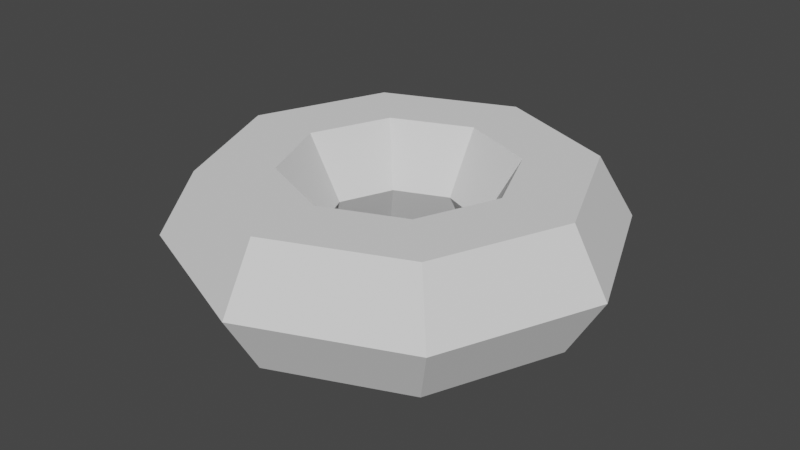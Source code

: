 # Source: savedonut_1.blend  (saved by Blender 2.92.15; exported with 4.5.12 LTS)
import bpy
from mathutils import Matrix  # noqa: F401  (used for matrix-valued properties, if any)

bpy.ops.wm.read_factory_settings(use_empty=True)
scene = bpy.context.scene
scene.name = 'Scene'

# ---- collections
col_collection = bpy.data.collections.new('Collection'); scene.collection.children.link(col_collection)

# ---- world
world_world = bpy.data.worlds.new('World'); scene.world = world_world
world_world.use_nodes = True; world_world.node_tree.nodes.clear()
_N = world_world.node_tree.nodes; _L = world_world.node_tree.links
n0 = _N.new('ShaderNodeOutputWorld'); n0.name = 'World Output'; n0.location = (300, 300)
n1 = _N.new('ShaderNodeBackground'); n1.name = 'Background'; n1.location = (10, 300)
n1.inputs[0].default_value = (0.05088, 0.05088, 0.05088, 1.0)
_L.new(n1.outputs[0], n0.inputs[0])
n0.is_active_output = True
world_world.color = (0.05088, 0.05088, 0.05088)
world_world.use_sun_shadow = False
world_world.sun_shadow_jitter_overblur = 0.0

# ---- meshes
me_torus = bpy.data.meshes.new('Torus')
me_torus.from_pydata([], [], [])
_uv = me_torus.uv_layers.new(name='UVMap')
_uv.uv.foreach_set('vector', [])
me_torus.use_remesh_fix_poles = True
me_torus.use_remesh_preserve_attributes = False
me_torus.use_mirror_vertex_groups = False
me_torus.update()
me_torus_001 = bpy.data.meshes.new('Torus.001')
me_torus_001.from_pydata([(-0.7566, 0.7566, 0.0), (-0.6329, 0.6329, 0.3031), (-0.3854, 0.3854, 0.3031), (-0.2616, 0.2616, 0.0), (-0.3854, 0.3854, -0.3031), (-0.6329, 0.6329, -0.3031), (-1.07, 0.0, 0.0), (-0.895, 0.0, 0.3031), (-0.545, 0.0, 0.3031), (-0.37, 0.0, 0.0), (-0.545, 0.0, -0.3031), (-0.895, 0.0, -0.3031)], [], [(0, 6, 7, 1), (1, 7, 8, 2), (2, 8, 9, 3), (3, 9, 10, 4), (4, 10, 11, 5), (5, 11, 6, 0)])
_uv = me_torus_001.uv_layers.new(name='UVMap')
_uv.uv.foreach_set('vector', [0.875, 0.5, 1.0, 0.5, 1.0, 0.6667, 0.875, 0.6667, 0.875, 0.6667, 1.0, 0.6667, 1.0, 0.8333, 0.875, 0.8333, 0.875, 0.8333, 1.0, 0.8333, 1.0, 1.0, 0.875, 1.0, 0.875, -1.11e-16, 1.0, -1.11e-16, 1.0, 0.1667, 0.875, 0.1667, 0.875, 0.1667, 1.0, 0.1667, 1.0, 0.3333, 0.875, 0.3333, 0.875, 0.3333, 1.0, 0.3333, 1.0, 0.5, 0.875, 0.5])
me_torus_001.use_remesh_fix_poles = True
me_torus_001.use_remesh_preserve_attributes = False
me_torus_001.use_mirror_vertex_groups = False
me_torus_001.update()
me_torus_002 = bpy.data.meshes.new('Torus.002')
me_torus_002.from_pydata([(-1.07, 0.0, 0.0), (-0.895, 0.0, 0.3031), (-0.545, 0.0, 0.3031), (-0.37, 0.0, 0.0), (-0.545, 0.0, -0.3031), (-0.895, 0.0, -0.3031), (-0.7566, -0.7566, 0.0), (-0.6329, -0.6329, 0.3031), (-0.3854, -0.3854, 0.3031), (-0.2616, -0.2616, 0.0), (-0.3854, -0.3854, -0.3031), (-0.6329, -0.6329, -0.3031)], [], [(0, 6, 7, 1), (1, 7, 8, 2), (2, 8, 9, 3), (3, 9, 10, 4), (4, 10, 11, 5), (5, 11, 6, 0)])
_uv = me_torus_002.uv_layers.new(name='UVMap')
_uv.uv.foreach_set('vector', [0.0, 0.5, 0.125, 0.5, 0.125, 0.6667, 0.0, 0.6667, 0.0, 0.6667, 0.125, 0.6667, 0.125, 0.8333, 0.0, 0.8333, 0.0, 0.8333, 0.125, 0.8333, 0.125, 1.0, 0.0, 1.0, 0.0, -1.11e-16, 0.125, -1.11e-16, 0.125, 0.1667, 0.0, 0.1667, 0.0, 0.1667, 0.125, 0.1667, 0.125, 0.3333, 0.0, 0.3333, 0.0, 0.3333, 0.125, 0.3333, 0.125, 0.5, 0.0, 0.5])
me_torus_002.use_remesh_fix_poles = True
me_torus_002.use_remesh_preserve_attributes = False
me_torus_002.use_mirror_vertex_groups = False
me_torus_002.update()
me_torus_003 = bpy.data.meshes.new('Torus.003')
me_torus_003.from_pydata([(-0.7566, -0.7566, 0.0), (-0.6329, -0.6329, 0.3031), (-0.3854, -0.3854, 0.3031), (-0.2616, -0.2616, 0.0), (-0.3854, -0.3854, -0.3031), (-0.6329, -0.6329, -0.3031), (5.96e-08, -1.07, 0.0), (2.98e-08, -0.895, 0.3031), (0.0, -0.545, 0.3031), (0.0, -0.37, 0.0), (0.0, -0.545, -0.3031), (2.98e-08, -0.895, -0.3031)], [], [(0, 6, 7, 1), (1, 7, 8, 2), (2, 8, 9, 3), (3, 9, 10, 4), (4, 10, 11, 5), (5, 11, 6, 0)])
_uv = me_torus_003.uv_layers.new(name='UVMap')
_uv.uv.foreach_set('vector', [0.125, 0.5, 0.25, 0.5, 0.25, 0.6667, 0.125, 0.6667, 0.125, 0.6667, 0.25, 0.6667, 0.25, 0.8333, 0.125, 0.8333, 0.125, 0.8333, 0.25, 0.8333, 0.25, 1.0, 0.125, 1.0, 0.125, -1.11e-16, 0.25, -1.11e-16, 0.25, 0.1667, 0.125, 0.1667, 0.125, 0.1667, 0.25, 0.1667, 0.25, 0.3333, 0.125, 0.3333, 0.125, 0.3333, 0.25, 0.3333, 0.25, 0.5, 0.125, 0.5])
me_torus_003.use_remesh_fix_poles = True
me_torus_003.use_remesh_preserve_attributes = False
me_torus_003.use_mirror_vertex_groups = False
me_torus_003.update()
me_torus_004 = bpy.data.meshes.new('Torus.004')
me_torus_004.from_pydata([(5.96e-08, -1.07, 0.0), (2.98e-08, -0.895, 0.3031), (0.0, -0.545, 0.3031), (0.0, -0.37, 0.0), (0.0, -0.545, -0.3031), (2.98e-08, -0.895, -0.3031), (0.7566, -0.7566, 0.0), (0.6329, -0.6329, 0.3031), (0.3854, -0.3854, 0.3031), (0.2616, -0.2616, 0.0), (0.3854, -0.3854, -0.3031), (0.6329, -0.6329, -0.3031)], [], [(0, 6, 7, 1), (1, 7, 8, 2), (2, 8, 9, 3), (3, 9, 10, 4), (4, 10, 11, 5), (5, 11, 6, 0)])
_uv = me_torus_004.uv_layers.new(name='UVMap')
_uv.uv.foreach_set('vector', [0.25, 0.5, 0.375, 0.5, 0.375, 0.6667, 0.25, 0.6667, 0.25, 0.6667, 0.375, 0.6667, 0.375, 0.8333, 0.25, 0.8333, 0.25, 0.8333, 0.375, 0.8333, 0.375, 1.0, 0.25, 1.0, 0.25, -1.11e-16, 0.375, -1.11e-16, 0.375, 0.1667, 0.25, 0.1667, 0.25, 0.1667, 0.375, 0.1667, 0.375, 0.3333, 0.25, 0.3333, 0.25, 0.3333, 0.375, 0.3333, 0.375, 0.5, 0.25, 0.5])
me_torus_004.use_remesh_fix_poles = True
me_torus_004.use_remesh_preserve_attributes = False
me_torus_004.use_mirror_vertex_groups = False
me_torus_004.update()
me_torus_005 = bpy.data.meshes.new('Torus.005')
me_torus_005.from_pydata([(1.07, 0.0, 0.0), (0.895, 0.0, 0.3031), (0.545, 0.0, 0.3031), (0.37, 0.0, 0.0), (0.545, 0.0, -0.3031), (0.895, 0.0, -0.3031), (0.7566, -0.7566, 0.0), (0.6329, -0.6329, 0.3031), (0.3854, -0.3854, 0.3031), (0.2616, -0.2616, 0.0), (0.3854, -0.3854, -0.3031), (0.6329, -0.6329, -0.3031)], [], [(6, 0, 1, 7), (7, 1, 2, 8), (8, 2, 3, 9), (9, 3, 4, 10), (10, 4, 5, 11), (11, 5, 0, 6)])
_uv = me_torus_005.uv_layers.new(name='UVMap')
_uv.uv.foreach_set('vector', [0.375, 0.5, 0.5, 0.5, 0.5, 0.6667, 0.375, 0.6667, 0.375, 0.6667, 0.5, 0.6667, 0.5, 0.8333, 0.375, 0.8333, 0.375, 0.8333, 0.5, 0.8333, 0.5, 1.0, 0.375, 1.0, 0.375, -1.11e-16, 0.5, -1.11e-16, 0.5, 0.1667, 0.375, 0.1667, 0.375, 0.1667, 0.5, 0.1667, 0.5, 0.3333, 0.375, 0.3333, 0.375, 0.3333, 0.5, 0.3333, 0.5, 0.5, 0.375, 0.5])
me_torus_005.use_remesh_fix_poles = True
me_torus_005.use_remesh_preserve_attributes = False
me_torus_005.use_mirror_vertex_groups = False
me_torus_005.update()
me_torus_006 = bpy.data.meshes.new('Torus.006')
me_torus_006.from_pydata([(1.07, 0.0, 0.0), (0.895, 0.0, 0.3031), (0.545, 0.0, 0.3031), (0.37, 0.0, 0.0), (0.545, 0.0, -0.3031), (0.895, 0.0, -0.3031), (0.7566, 0.7566, 0.0), (0.6329, 0.6329, 0.3031), (0.3854, 0.3854, 0.3031), (0.2616, 0.2616, 0.0), (0.3854, 0.3854, -0.3031), (0.6329, 0.6329, -0.3031)], [], [(0, 6, 7, 1), (1, 7, 8, 2), (2, 8, 9, 3), (3, 9, 10, 4), (4, 10, 11, 5), (5, 11, 6, 0)])
_uv = me_torus_006.uv_layers.new(name='UVMap')
_uv.uv.foreach_set('vector', [0.5, 0.5, 0.625, 0.5, 0.625, 0.6667, 0.5, 0.6667, 0.5, 0.6667, 0.625, 0.6667, 0.625, 0.8333, 0.5, 0.8333, 0.5, 0.8333, 0.625, 0.8333, 0.625, 1.0, 0.5, 1.0, 0.5, -1.11e-16, 0.625, -1.11e-16, 0.625, 0.1667, 0.5, 0.1667, 0.5, 0.1667, 0.625, 0.1667, 0.625, 0.3333, 0.5, 0.3333, 0.5, 0.3333, 0.625, 0.3333, 0.625, 0.5, 0.5, 0.5])
me_torus_006.use_remesh_fix_poles = True
me_torus_006.use_remesh_preserve_attributes = False
me_torus_006.use_mirror_vertex_groups = False
me_torus_006.update()
me_torus_007 = bpy.data.meshes.new('Torus.007')
me_torus_007.from_pydata([(0.7566, 0.7566, 0.0), (0.6329, 0.6329, 0.3031), (0.3854, 0.3854, 0.3031), (0.2616, 0.2616, 0.0), (0.3854, 0.3854, -0.3031), (0.6329, 0.6329, -0.3031), (5.96e-08, 1.07, 0.0), (2.98e-08, 0.895, 0.3031), (0.0, 0.545, 0.3031), (0.0, 0.37, 0.0), (0.0, 0.545, -0.3031), (2.98e-08, 0.895, -0.3031)], [], [(0, 6, 7, 1), (1, 7, 8, 2), (2, 8, 9, 3), (3, 9, 10, 4), (4, 10, 11, 5), (5, 11, 6, 0)])
_uv = me_torus_007.uv_layers.new(name='UVMap')
_uv.uv.foreach_set('vector', [0.625, 0.5, 0.75, 0.5, 0.75, 0.6667, 0.625, 0.6667, 0.625, 0.6667, 0.75, 0.6667, 0.75, 0.8333, 0.625, 0.8333, 0.625, 0.8333, 0.75, 0.8333, 0.75, 1.0, 0.625, 1.0, 0.625, -1.11e-16, 0.75, -1.11e-16, 0.75, 0.1667, 0.625, 0.1667, 0.625, 0.1667, 0.75, 0.1667, 0.75, 0.3333, 0.625, 0.3333, 0.625, 0.3333, 0.75, 0.3333, 0.75, 0.5, 0.625, 0.5])
me_torus_007.use_remesh_fix_poles = True
me_torus_007.use_remesh_preserve_attributes = False
me_torus_007.use_mirror_vertex_groups = False
me_torus_007.update()
me_torus_008 = bpy.data.meshes.new('Torus.008')
me_torus_008.from_pydata([(5.96e-08, 1.07, 0.0), (2.98e-08, 0.895, 0.3031), (0.0, 0.545, 0.3031), (0.0, 0.37, 0.0), (0.0, 0.545, -0.3031), (2.98e-08, 0.895, -0.3031), (-0.7566, 0.7566, 0.0), (-0.6329, 0.6329, 0.3031), (-0.3854, 0.3854, 0.3031), (-0.2616, 0.2616, 0.0), (-0.3854, 0.3854, -0.3031), (-0.6329, 0.6329, -0.3031)], [], [(0, 6, 7, 1), (1, 7, 8, 2), (2, 8, 9, 3), (3, 9, 10, 4), (4, 10, 11, 5), (5, 11, 6, 0)])
_uv = me_torus_008.uv_layers.new(name='UVMap')
_uv.uv.foreach_set('vector', [0.75, 0.5, 0.875, 0.5, 0.875, 0.6667, 0.75, 0.6667, 0.75, 0.6667, 0.875, 0.6667, 0.875, 0.8333, 0.75, 0.8333, 0.75, 0.8333, 0.875, 0.8333, 0.875, 1.0, 0.75, 1.0, 0.75, -1.11e-16, 0.875, -1.11e-16, 0.875, 0.1667, 0.75, 0.1667, 0.75, 0.1667, 0.875, 0.1667, 0.875, 0.3333, 0.75, 0.3333, 0.75, 0.3333, 0.875, 0.3333, 0.875, 0.5, 0.75, 0.5])
me_torus_008.use_remesh_fix_poles = True
me_torus_008.use_remesh_preserve_attributes = False
me_torus_008.use_mirror_vertex_groups = False
me_torus_008.update()

# ---- objects
ob_torus = bpy.data.objects.new('Torus', me_torus)
ob_torus_001 = bpy.data.objects.new('Torus.001', me_torus_001)
ob_torus_002 = bpy.data.objects.new('Torus.002', me_torus_002)
ob_torus_003 = bpy.data.objects.new('Torus.003', me_torus_003)
ob_torus_004 = bpy.data.objects.new('Torus.004', me_torus_004)
ob_torus_005 = bpy.data.objects.new('Torus.005', me_torus_005)
ob_torus_006 = bpy.data.objects.new('Torus.006', me_torus_006)
ob_torus_007 = bpy.data.objects.new('Torus.007', me_torus_007)
ob_torus_008 = bpy.data.objects.new('Torus.008', me_torus_008)

# ---- transforms, parenting, visibility, modifiers, constraints
ob_torus.location = (-0.01075, 0.00399, 0.005856)
ob_torus.lineart.crease_threshold = 0.0
ob_torus_001.location = (-0.01075, 0.00399, 0.005856)
ob_torus_001.lineart.crease_threshold = 0.0
ob_torus_002.location = (-0.01075, 0.00399, 0.005856)
ob_torus_002.lineart.crease_threshold = 0.0
ob_torus_003.location = (-0.01075, 0.00399, 0.005856)
ob_torus_003.lineart.crease_threshold = 0.0
ob_torus_004.location = (-0.01075, 0.00399, 0.005856)
ob_torus_004.lineart.crease_threshold = 0.0
ob_torus_005.location = (-0.01075, 0.00399, 0.005856)
ob_torus_005.lineart.crease_threshold = 0.0
ob_torus_006.location = (-0.01075, 0.00399, 0.005856)
ob_torus_006.lineart.crease_threshold = 0.0
ob_torus_007.location = (-0.01075, 0.00399, 0.005856)
ob_torus_007.lineart.crease_threshold = 0.0
ob_torus_008.location = (-0.01075, 0.00399, 0.005856)
ob_torus_008.lineart.crease_threshold = 0.0

# ---- collection membership
col_collection.objects.link(ob_torus)
col_collection.objects.link(ob_torus_001)
col_collection.objects.link(ob_torus_002)
col_collection.objects.link(ob_torus_003)
col_collection.objects.link(ob_torus_004)
col_collection.objects.link(ob_torus_005)
col_collection.objects.link(ob_torus_006)
col_collection.objects.link(ob_torus_007)
col_collection.objects.link(ob_torus_008)

# ---- scene / render settings (as saved in the file)
scene.frame_start = 1; scene.frame_end = 250; scene.frame_set(1)
scene.render.engine = 'BLENDER_EEVEE_NEXT'
scene.cycles.use_denoising = False
scene.cycles.samples = 128
scene.cycles.sampling_pattern = 'TABULATED_SOBOL'
scene.cycles.use_adaptive_sampling = False
scene.cycles.use_light_tree = False
scene.view_settings.view_transform = 'Filmic'
bpy.context.view_layer.update()

# ---- added for rendering (the .blend has no active camera and no usable light): camera, sun
cam_auto = bpy.data.cameras.new('AutoCamera')
cam_auto.lens = 50.0
cam_auto.sensor_width = 36.0
cam_auto.clip_end = 1000.0
ob_auto_camera = bpy.data.objects.new('AutoCamera', cam_auto)
scene.collection.objects.link(ob_auto_camera)
ob_auto_camera.location = (2.84499, -3.4229, 2.29045)
ob_auto_camera.rotation_euler = (1.09748, -7.21219e-08, 0.694738)
scene.camera = ob_auto_camera
light_auto_sun = bpy.data.lights.new('AutoSun', 'SUN')
light_auto_sun.energy = 3.0
light_auto_sun.angle = 0.0523599
ob_auto_sun = bpy.data.objects.new('AutoSun', light_auto_sun)
scene.collection.objects.link(ob_auto_sun)
ob_auto_sun.rotation_euler = (0.872665, 0.174533, 0.523599)
bpy.context.view_layer.update()
